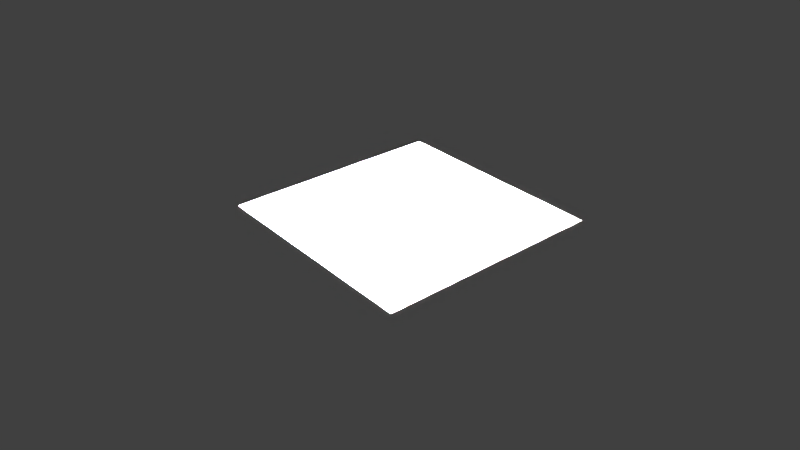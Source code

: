# Source: LightPathNone.blend  (saved by Blender 2.76.0; exported with 4.5.12 LTS)
import bpy
from mathutils import Matrix  # noqa: F401  (used for matrix-valued properties, if any)

bpy.ops.wm.read_factory_settings(use_empty=True)
scene = bpy.context.scene
scene.name = 'Scene'

# ---- collections
col_collection_1 = bpy.data.collections.new('Collection 1'); scene.collection.children.link(col_collection_1)

# ---- materials (node trees are filled in below, after node groups)
mat_material = bpy.data.materials.new('Material')
mat_material.alpha_threshold = 0.0
mat_material.use_transparent_shadow = False
mat_material.roughness = 0.5

# ---- material node trees

# ---- world
world_world = bpy.data.worlds.new('World'); scene.world = world_world
world_world.color = (0.05088, 0.05088, 0.05088)
world_world.use_sun_shadow = False
world_world.sun_shadow_jitter_overblur = 0.0
world_world.cycles.sampling_method = 'MANUAL'
world_world.cycles.sample_map_resolution = 256

# ---- cameras
cam_camera = bpy.data.cameras.new('Camera')
cam_camera.clip_end = 100.0
cam_camera.lens = 35.0
cam_camera.sensor_width = 32.0
cam_camera.sensor_height = 18.0
cam_camera.ortho_scale = 7.314
cam_camera.dof.focus_distance = 0.0
cam_camera.dof.aperture_fstop = 128.0

# ---- lights
light_area = bpy.data.lights.new('Area', 'AREA')
light_area.transmission_factor = 0.0
light_area.energy = 2.467e+04
light_area.shadow_buffer_clip_start = 0.5
light_area.shadow_soft_size = 0.5
light_area.shadow_maximum_resolution = 0.006
light_area.use_absolute_resolution = True
light_area.size = 0.5
light_area.size_y = 0.1
light_area.cycles.use_multiple_importance_sampling = False

# ---- meshes
me_plane_001 = bpy.data.meshes.new('Plane.001')
me_plane_001.from_pydata([(-0.3, -0.3, 0.0), (0.3, -0.3, 0.0), (-0.3, 0.3, 0.0), (0.3, 0.3, 0.0)], [], [(0, 1, 3, 2)])
me_plane_001.materials.append(mat_material)
me_plane_001.use_remesh_preserve_volume = False
me_plane_001.use_remesh_preserve_attributes = False
me_plane_001.use_mirror_vertex_groups = False
me_plane_001.update()
me_plane = bpy.data.meshes.new('Plane')
me_plane.from_pydata([(-1.0, -1.0, 0.0), (1.0, -1.0, 0.0), (-1.0, 1.0, 0.0), (1.0, 1.0, 0.0)], [], [(0, 1, 3, 2)])
me_plane.materials.append(mat_material)
me_plane.use_remesh_preserve_volume = False
me_plane.use_remesh_preserve_attributes = False
me_plane.use_mirror_vertex_groups = False
me_plane.update()

# ---- objects
ob_plane_001 = bpy.data.objects.new('Plane.001', me_plane_001)
ob_area = bpy.data.objects.new('Area', light_area)
ob_plane = bpy.data.objects.new('Plane', me_plane)
ob_camera = bpy.data.objects.new('Camera', cam_camera)

# ---- transforms, parenting, visibility, modifiers, constraints
ob_plane_001.location = (0.0, 0.0, 2.1)
ob_plane_001.rotation_euler = (3.142, -0.0, 0.0)
ob_plane_001.lineart.crease_threshold = 0.0
ob_area.location = (0.0, 0.0, 2.0)
ob_area.rotation_euler = (-3.142, -0.0, 0.0)
ob_area.lineart.crease_threshold = 0.0
ob_plane.location = (0.0, 0.0, 0.0)
ob_plane.lineart.crease_threshold = 0.0
ob_camera.location = (4.773, -4.083, 3.514)
ob_camera.rotation_euler = (1.047, 0.0, 0.8727)
ob_camera.lock_rotations_4d = False
ob_camera.empty_display_type = 'ARROWS'
ob_camera.color = (0.0, 0.0, 0.0, 0.0)
ob_camera.display_type = 'WIRE'
ob_camera.lineart.crease_threshold = 0.0

# ---- collection membership
col_collection_1.objects.link(ob_plane_001)
col_collection_1.objects.link(ob_area)
col_collection_1.objects.link(ob_plane)
col_collection_1.objects.link(ob_camera)

# ---- scene / render settings (as saved in the file)
scene.camera = ob_camera
scene.frame_start = 1; scene.frame_end = 250; scene.frame_set(1)
scene.render.engine = 'BLENDER_EEVEE_NEXT'
scene.render.resolution_percentage = 50
scene.render.dither_intensity = 0.0
scene.cycles.use_denoising = False
scene.cycles.samples = 10
scene.cycles.sampling_pattern = 'TABULATED_SOBOL'
scene.cycles.light_sampling_threshold = 0.0
scene.cycles.use_adaptive_sampling = False
scene.cycles.use_light_tree = False
scene.cycles.blur_glossy = 0.0
scene.cycles.pixel_filter_type = 'GAUSSIAN'
scene.cycles.sample_clamp_indirect = 0.0
scene.view_settings.view_transform = 'Standard'
bpy.context.view_layer.update()
